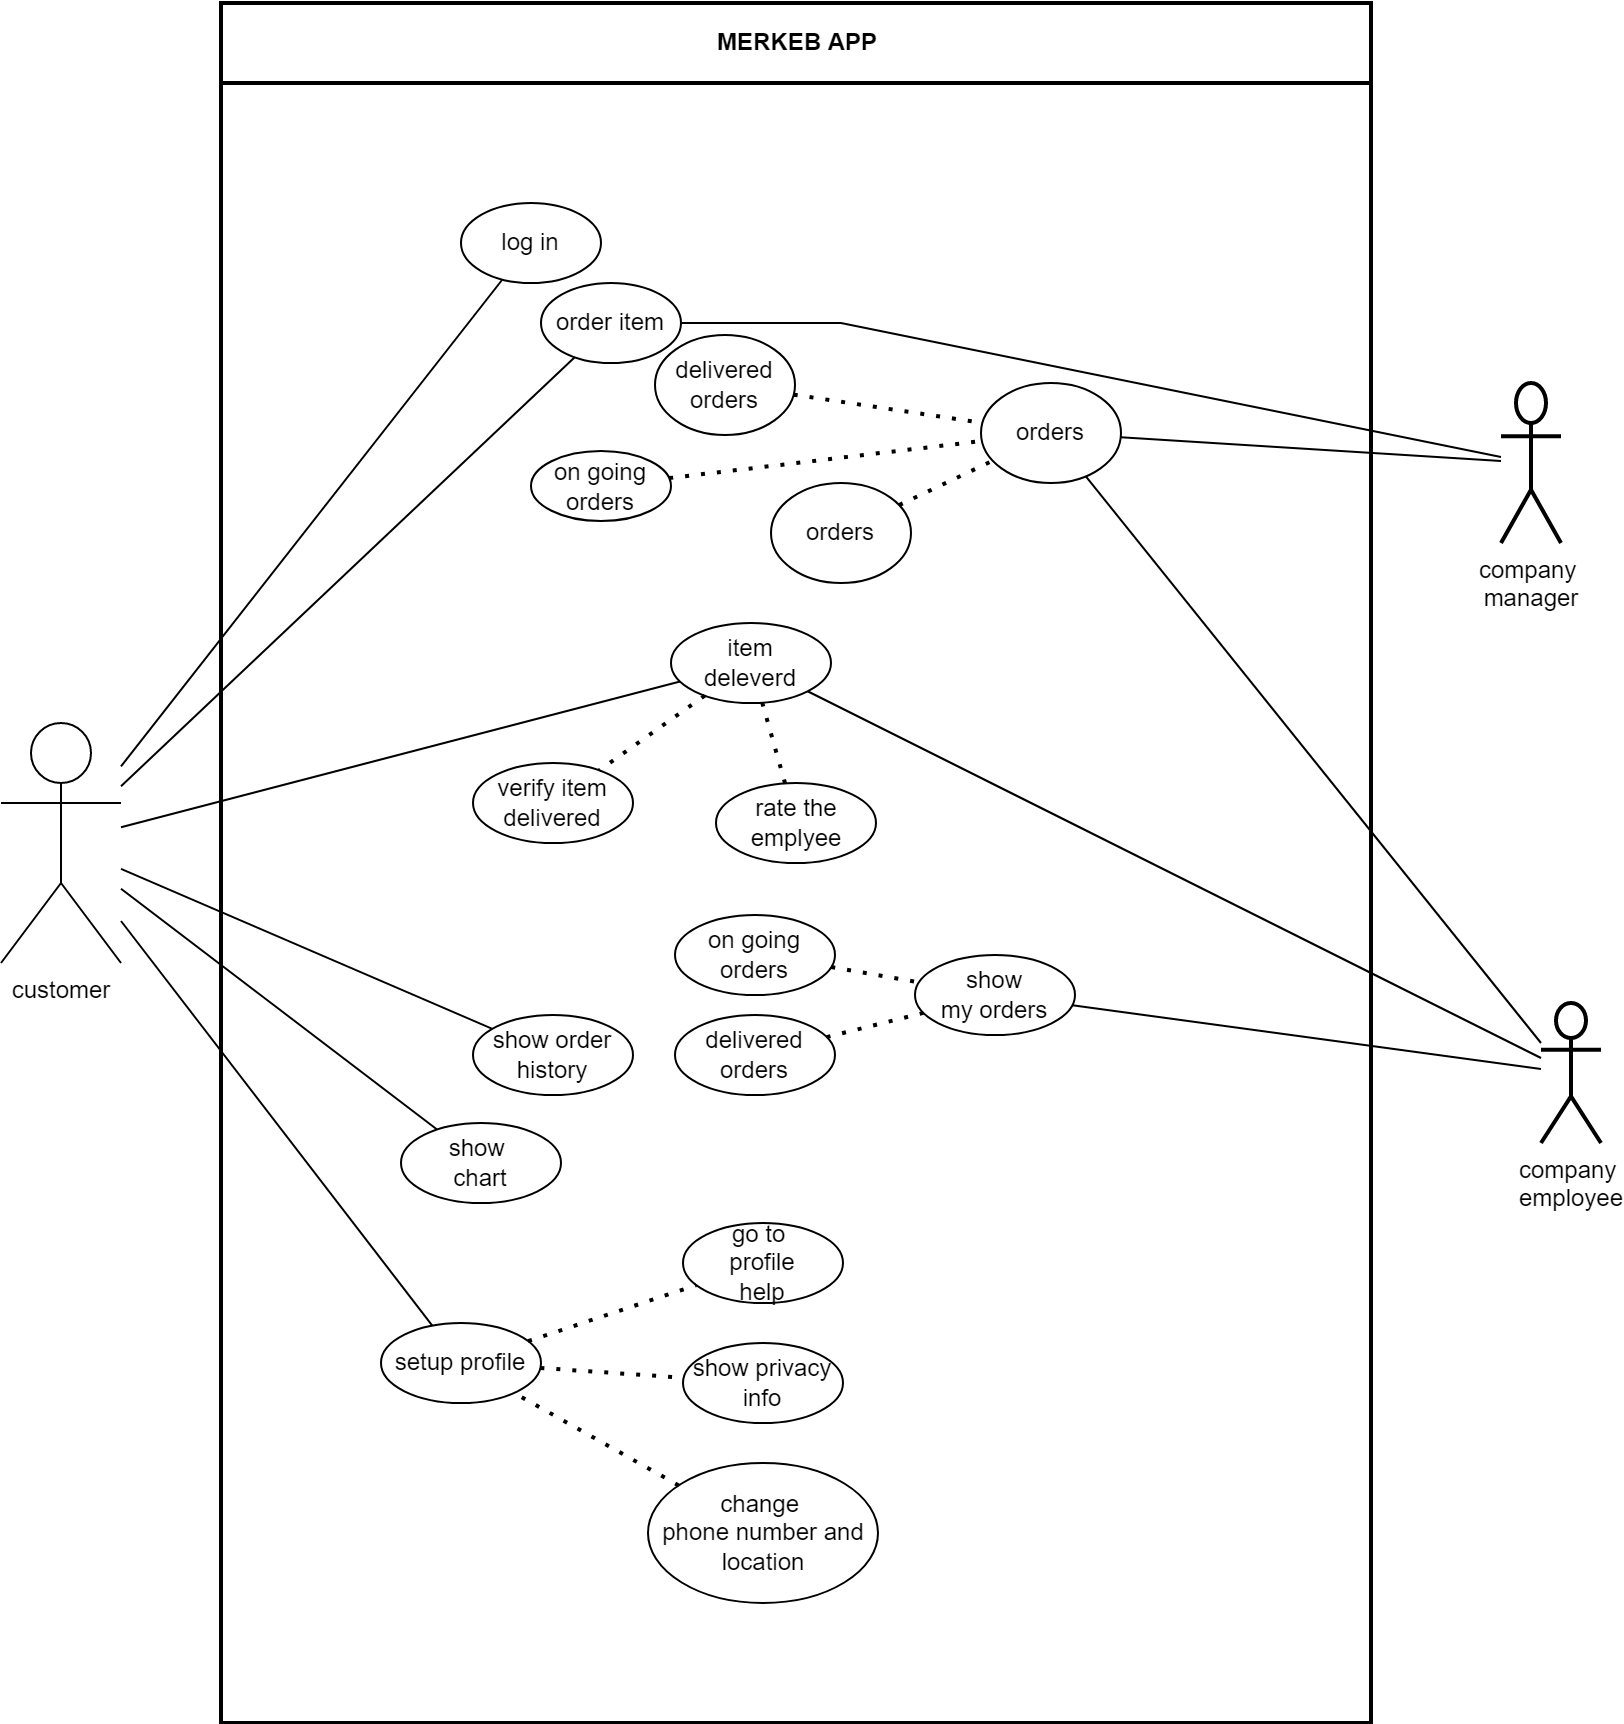

The diagram above was exported from draw.io. Its source (the exported page's mxGraphModel, read from the mxfile embedded in the PNG):
<mxGraphModel dx="1080" dy="492" grid="1" gridSize="10" guides="1" tooltips="1" connect="1" arrows="1" fold="1" page="1" pageScale="1" pageWidth="850" pageHeight="1100" background="none" math="0" shadow="0">
  <root>
    <mxCell id="0" />
    <mxCell id="1" parent="0" />
    <mxCell id="DFvPi9KrvR5Xaem0GEBw-3" value="customer" style="shape=umlActor;verticalLabelPosition=bottom;verticalAlign=top;html=1;outlineConnect=0;" parent="1" vertex="1">
      <mxGeometry y="450" width="60" height="120" as="geometry" />
    </mxCell>
    <mxCell id="DFvPi9KrvR5Xaem0GEBw-10" value="" style="endArrow=none;html=1;rounded=0;" parent="1" source="DFvPi9KrvR5Xaem0GEBw-3" target="DFvPi9KrvR5Xaem0GEBw-4" edge="1">
      <mxGeometry width="50" height="50" relative="1" as="geometry">
        <mxPoint x="410" y="380" as="sourcePoint" />
        <mxPoint x="460" y="330" as="targetPoint" />
      </mxGeometry>
    </mxCell>
    <mxCell id="DFvPi9KrvR5Xaem0GEBw-12" value="company&amp;nbsp;&lt;br&gt;manager" style="shape=umlActor;verticalLabelPosition=bottom;verticalAlign=top;html=1;outlineConnect=0;strokeWidth=2;" parent="1" vertex="1">
      <mxGeometry x="750" y="280" width="30" height="80" as="geometry" />
    </mxCell>
    <mxCell id="DFvPi9KrvR5Xaem0GEBw-13" value="company&amp;nbsp;&lt;br&gt;employee" style="shape=umlActor;verticalLabelPosition=bottom;verticalAlign=top;html=1;outlineConnect=0;strokeWidth=2;" parent="1" vertex="1">
      <mxGeometry x="770" y="590" width="30" height="70" as="geometry" />
    </mxCell>
    <mxCell id="DFvPi9KrvR5Xaem0GEBw-14" value="" style="endArrow=none;html=1;rounded=0;" parent="1" source="DFvPi9KrvR5Xaem0GEBw-11" target="DFvPi9KrvR5Xaem0GEBw-3" edge="1">
      <mxGeometry width="50" height="50" relative="1" as="geometry">
        <mxPoint x="410" y="380" as="sourcePoint" />
        <mxPoint x="460" y="330" as="targetPoint" />
      </mxGeometry>
    </mxCell>
    <mxCell id="DFvPi9KrvR5Xaem0GEBw-15" value="" style="endArrow=none;html=1;rounded=0;" parent="1" source="DFvPi9KrvR5Xaem0GEBw-11" target="DFvPi9KrvR5Xaem0GEBw-12" edge="1">
      <mxGeometry width="50" height="50" relative="1" as="geometry">
        <mxPoint x="360" y="330" as="sourcePoint" />
        <mxPoint x="470" y="340" as="targetPoint" />
        <Array as="points">
          <mxPoint x="420" y="250" />
        </Array>
      </mxGeometry>
    </mxCell>
    <mxCell id="DFvPi9KrvR5Xaem0GEBw-26" value="" style="endArrow=none;html=1;rounded=0;fontFamily=Helvetica;fontSize=12;fontColor=default;" parent="1" source="DFvPi9KrvR5Xaem0GEBw-3" target="DFvPi9KrvR5Xaem0GEBw-25" edge="1">
      <mxGeometry width="50" height="50" relative="1" as="geometry">
        <mxPoint x="410" y="380" as="sourcePoint" />
        <mxPoint x="460" y="330" as="targetPoint" />
      </mxGeometry>
    </mxCell>
    <mxCell id="DFvPi9KrvR5Xaem0GEBw-27" value="" style="endArrow=none;html=1;rounded=0;fontFamily=Helvetica;fontSize=12;fontColor=default;" parent="1" source="DFvPi9KrvR5Xaem0GEBw-25" target="DFvPi9KrvR5Xaem0GEBw-13" edge="1">
      <mxGeometry width="50" height="50" relative="1" as="geometry">
        <mxPoint x="410" y="380" as="sourcePoint" />
        <mxPoint x="460" y="330" as="targetPoint" />
      </mxGeometry>
    </mxCell>
    <mxCell id="DFvPi9KrvR5Xaem0GEBw-30" value="MERKEB APP" style="swimlane;fontFamily=Helvetica;fontSize=12;fontColor=default;strokeColor=default;fillColor=#FFFFFF;html=1;startSize=40;strokeWidth=2;" parent="1" vertex="1">
      <mxGeometry x="110" y="90" width="575" height="860" as="geometry" />
    </mxCell>
    <mxCell id="DFvPi9KrvR5Xaem0GEBw-33" value="orders" style="ellipse;whiteSpace=wrap;html=1;" parent="DFvPi9KrvR5Xaem0GEBw-30" vertex="1">
      <mxGeometry x="380" y="190" width="70" height="50" as="geometry" />
    </mxCell>
    <mxCell id="DFvPi9KrvR5Xaem0GEBw-35" value="delivered&lt;br&gt;orders" style="ellipse;whiteSpace=wrap;html=1;" parent="DFvPi9KrvR5Xaem0GEBw-30" vertex="1">
      <mxGeometry x="217" y="166" width="70" height="50" as="geometry" />
    </mxCell>
    <mxCell id="DFvPi9KrvR5Xaem0GEBw-36" value="orders" style="ellipse;whiteSpace=wrap;html=1;" parent="DFvPi9KrvR5Xaem0GEBw-30" vertex="1">
      <mxGeometry x="275" y="240" width="70" height="50" as="geometry" />
    </mxCell>
    <mxCell id="DFvPi9KrvR5Xaem0GEBw-37" value="" style="endArrow=none;dashed=1;html=1;dashPattern=1 3;strokeWidth=2;rounded=0;fontFamily=Helvetica;fontSize=12;fontColor=default;" parent="DFvPi9KrvR5Xaem0GEBw-30" source="DFvPi9KrvR5Xaem0GEBw-35" target="DFvPi9KrvR5Xaem0GEBw-33" edge="1">
      <mxGeometry width="50" height="50" relative="1" as="geometry">
        <mxPoint x="260" y="330" as="sourcePoint" />
        <mxPoint x="310" y="280" as="targetPoint" />
      </mxGeometry>
    </mxCell>
    <mxCell id="DFvPi9KrvR5Xaem0GEBw-38" value="" style="endArrow=none;dashed=1;html=1;dashPattern=1 3;strokeWidth=2;rounded=0;fontFamily=Helvetica;fontSize=12;fontColor=default;" parent="DFvPi9KrvR5Xaem0GEBw-30" source="DFvPi9KrvR5Xaem0GEBw-36" target="DFvPi9KrvR5Xaem0GEBw-33" edge="1">
      <mxGeometry width="50" height="50" relative="1" as="geometry">
        <mxPoint x="478.32677400347643" y="302.63738570913006" as="sourcePoint" />
        <mxPoint x="541.6950309993042" y="317.3142379229164" as="targetPoint" />
      </mxGeometry>
    </mxCell>
    <mxCell id="DFvPi9KrvR5Xaem0GEBw-28" value="verify item&lt;br&gt;delivered" style="ellipse;whiteSpace=wrap;html=1;fontFamily=Helvetica;fontSize=12;fontColor=default;strokeColor=default;fillColor=default;" parent="DFvPi9KrvR5Xaem0GEBw-30" vertex="1">
      <mxGeometry x="126" y="380" width="80" height="40" as="geometry" />
    </mxCell>
    <mxCell id="DFvPi9KrvR5Xaem0GEBw-31" value="rate the&lt;br&gt;emplyee" style="ellipse;whiteSpace=wrap;html=1;fontFamily=Helvetica;fontSize=12;fontColor=default;strokeColor=default;fillColor=default;" parent="DFvPi9KrvR5Xaem0GEBw-30" vertex="1">
      <mxGeometry x="247.5" y="390" width="80" height="40" as="geometry" />
    </mxCell>
    <mxCell id="DFvPi9KrvR5Xaem0GEBw-45" value="show&lt;br&gt;my orders" style="ellipse;whiteSpace=wrap;html=1;fontFamily=Helvetica;fontSize=12;fontColor=default;strokeColor=default;fillColor=default;" parent="DFvPi9KrvR5Xaem0GEBw-30" vertex="1">
      <mxGeometry x="347" y="476" width="80" height="40" as="geometry" />
    </mxCell>
    <mxCell id="DFvPi9KrvR5Xaem0GEBw-25" value="item&lt;br&gt;deleverd" style="ellipse;whiteSpace=wrap;html=1;fontFamily=Helvetica;fontSize=12;fontColor=default;strokeColor=default;fillColor=default;" parent="DFvPi9KrvR5Xaem0GEBw-30" vertex="1">
      <mxGeometry x="225" y="310" width="80" height="40" as="geometry" />
    </mxCell>
    <mxCell id="DFvPi9KrvR5Xaem0GEBw-29" value="" style="endArrow=none;dashed=1;html=1;dashPattern=1 3;strokeWidth=2;rounded=0;fontFamily=Helvetica;fontSize=12;fontColor=default;" parent="DFvPi9KrvR5Xaem0GEBw-30" source="DFvPi9KrvR5Xaem0GEBw-25" target="DFvPi9KrvR5Xaem0GEBw-28" edge="1">
      <mxGeometry width="50" height="50" relative="1" as="geometry">
        <mxPoint x="280" y="290" as="sourcePoint" />
        <mxPoint x="330" y="240" as="targetPoint" />
      </mxGeometry>
    </mxCell>
    <mxCell id="DFvPi9KrvR5Xaem0GEBw-32" value="" style="endArrow=none;dashed=1;html=1;dashPattern=1 3;strokeWidth=2;rounded=0;fontFamily=Helvetica;fontSize=12;fontColor=default;" parent="DFvPi9KrvR5Xaem0GEBw-30" source="DFvPi9KrvR5Xaem0GEBw-25" target="DFvPi9KrvR5Xaem0GEBw-31" edge="1">
      <mxGeometry width="50" height="50" relative="1" as="geometry">
        <mxPoint x="278.48415255870054" y="345.95851634430255" as="sourcePoint" />
        <mxPoint x="321.7157287525381" y="324.14213562373095" as="targetPoint" />
      </mxGeometry>
    </mxCell>
    <mxCell id="DFvPi9KrvR5Xaem0GEBw-48" value="on going&lt;br&gt;orders" style="ellipse;whiteSpace=wrap;html=1;fontFamily=Helvetica;fontSize=12;fontColor=default;strokeColor=default;fillColor=default;" parent="DFvPi9KrvR5Xaem0GEBw-30" vertex="1">
      <mxGeometry x="227" y="456" width="80" height="40" as="geometry" />
    </mxCell>
    <mxCell id="DFvPi9KrvR5Xaem0GEBw-49" value="delivered&lt;br&gt;orders" style="ellipse;whiteSpace=wrap;html=1;fontFamily=Helvetica;fontSize=12;fontColor=default;strokeColor=default;fillColor=default;" parent="DFvPi9KrvR5Xaem0GEBw-30" vertex="1">
      <mxGeometry x="227" y="506" width="80" height="40" as="geometry" />
    </mxCell>
    <mxCell id="DFvPi9KrvR5Xaem0GEBw-50" value="on going&lt;br&gt;orders" style="ellipse;whiteSpace=wrap;html=1;" parent="DFvPi9KrvR5Xaem0GEBw-30" vertex="1">
      <mxGeometry x="155" y="224" width="70" height="35" as="geometry" />
    </mxCell>
    <mxCell id="DFvPi9KrvR5Xaem0GEBw-51" value="" style="endArrow=none;dashed=1;html=1;dashPattern=1 3;strokeWidth=2;rounded=0;fontFamily=Helvetica;fontSize=12;fontColor=default;" parent="DFvPi9KrvR5Xaem0GEBw-30" source="DFvPi9KrvR5Xaem0GEBw-50" target="DFvPi9KrvR5Xaem0GEBw-33" edge="1">
      <mxGeometry width="50" height="50" relative="1" as="geometry">
        <mxPoint x="515.9285095503383" y="353.2973207106827" as="sourcePoint" />
        <mxPoint x="559.1176470588302" y="336.76470588235054" as="targetPoint" />
      </mxGeometry>
    </mxCell>
    <mxCell id="DFvPi9KrvR5Xaem0GEBw-52" value="" style="endArrow=none;dashed=1;html=1;dashPattern=1 3;strokeWidth=2;rounded=0;fontFamily=Helvetica;fontSize=12;fontColor=default;" parent="DFvPi9KrvR5Xaem0GEBw-30" source="DFvPi9KrvR5Xaem0GEBw-48" target="DFvPi9KrvR5Xaem0GEBw-45" edge="1">
      <mxGeometry width="50" height="50" relative="1" as="geometry">
        <mxPoint x="245" y="340" as="sourcePoint" />
        <mxPoint x="295" y="290" as="targetPoint" />
      </mxGeometry>
    </mxCell>
    <mxCell id="DFvPi9KrvR5Xaem0GEBw-53" value="" style="endArrow=none;dashed=1;html=1;dashPattern=1 3;strokeWidth=2;rounded=0;fontFamily=Helvetica;fontSize=12;fontColor=default;" parent="DFvPi9KrvR5Xaem0GEBw-30" source="DFvPi9KrvR5Xaem0GEBw-49" target="DFvPi9KrvR5Xaem0GEBw-45" edge="1">
      <mxGeometry width="50" height="50" relative="1" as="geometry">
        <mxPoint x="374.64911602730103" y="542.64327440182" as="sourcePoint" />
        <mxPoint x="425.4651320939781" y="546.9588563149214" as="targetPoint" />
      </mxGeometry>
    </mxCell>
    <mxCell id="DFvPi9KrvR5Xaem0GEBw-4" value="log in" style="ellipse;whiteSpace=wrap;html=1;" parent="DFvPi9KrvR5Xaem0GEBw-30" vertex="1">
      <mxGeometry x="120" y="100" width="70" height="40" as="geometry" />
    </mxCell>
    <mxCell id="DFvPi9KrvR5Xaem0GEBw-11" value="order item" style="ellipse;whiteSpace=wrap;html=1;" parent="DFvPi9KrvR5Xaem0GEBw-30" vertex="1">
      <mxGeometry x="160" y="140" width="70" height="40" as="geometry" />
    </mxCell>
    <mxCell id="DFvPi9KrvR5Xaem0GEBw-55" value="show order&lt;br&gt;history" style="ellipse;whiteSpace=wrap;html=1;fontFamily=Helvetica;fontSize=12;fontColor=default;strokeColor=default;fillColor=default;" parent="DFvPi9KrvR5Xaem0GEBw-30" vertex="1">
      <mxGeometry x="126" y="506" width="80" height="40" as="geometry" />
    </mxCell>
    <mxCell id="DFvPi9KrvR5Xaem0GEBw-81" value="show &lt;br&gt;chart" style="ellipse;whiteSpace=wrap;html=1;fontFamily=Helvetica;fontSize=12;fontColor=default;strokeColor=default;fillColor=default;" parent="DFvPi9KrvR5Xaem0GEBw-30" vertex="1">
      <mxGeometry x="90" y="560" width="80" height="40" as="geometry" />
    </mxCell>
    <mxCell id="DFvPi9KrvR5Xaem0GEBw-86" value="setup profile" style="ellipse;whiteSpace=wrap;html=1;fontFamily=Helvetica;fontSize=12;fontColor=default;strokeColor=default;fillColor=default;" parent="DFvPi9KrvR5Xaem0GEBw-30" vertex="1">
      <mxGeometry x="80" y="660" width="80" height="40" as="geometry" />
    </mxCell>
    <mxCell id="DFvPi9KrvR5Xaem0GEBw-87" value="go to&amp;nbsp;&lt;br&gt;profile&lt;br&gt;help" style="ellipse;whiteSpace=wrap;html=1;fontFamily=Helvetica;fontSize=12;fontColor=default;strokeColor=default;fillColor=default;" parent="DFvPi9KrvR5Xaem0GEBw-30" vertex="1">
      <mxGeometry x="231" y="610" width="80" height="40" as="geometry" />
    </mxCell>
    <mxCell id="DFvPi9KrvR5Xaem0GEBw-88" value="show privacy&lt;br&gt;info" style="ellipse;whiteSpace=wrap;html=1;fontFamily=Helvetica;fontSize=12;fontColor=default;strokeColor=default;fillColor=default;" parent="DFvPi9KrvR5Xaem0GEBw-30" vertex="1">
      <mxGeometry x="231" y="670" width="80" height="40" as="geometry" />
    </mxCell>
    <mxCell id="DFvPi9KrvR5Xaem0GEBw-89" value="change&amp;nbsp;&lt;br&gt;phone number and&lt;br&gt;location" style="ellipse;whiteSpace=wrap;html=1;fontFamily=Helvetica;fontSize=12;fontColor=default;strokeColor=default;fillColor=default;" parent="DFvPi9KrvR5Xaem0GEBw-30" vertex="1">
      <mxGeometry x="213.5" y="730" width="115" height="70" as="geometry" />
    </mxCell>
    <mxCell id="DFvPi9KrvR5Xaem0GEBw-90" value="" style="endArrow=none;dashed=1;html=1;dashPattern=1 3;strokeWidth=2;rounded=0;fontFamily=Helvetica;fontSize=12;fontColor=default;" parent="DFvPi9KrvR5Xaem0GEBw-30" source="DFvPi9KrvR5Xaem0GEBw-86" target="DFvPi9KrvR5Xaem0GEBw-87" edge="1">
      <mxGeometry width="50" height="50" relative="1" as="geometry">
        <mxPoint x="300" y="640" as="sourcePoint" />
        <mxPoint x="350" y="590" as="targetPoint" />
      </mxGeometry>
    </mxCell>
    <mxCell id="DFvPi9KrvR5Xaem0GEBw-91" value="" style="endArrow=none;dashed=1;html=1;dashPattern=1 3;strokeWidth=2;rounded=0;fontFamily=Helvetica;fontSize=12;fontColor=default;" parent="DFvPi9KrvR5Xaem0GEBw-30" source="DFvPi9KrvR5Xaem0GEBw-89" target="DFvPi9KrvR5Xaem0GEBw-86" edge="1">
      <mxGeometry width="50" height="50" relative="1" as="geometry">
        <mxPoint x="274" y="779" as="sourcePoint" />
        <mxPoint x="357.65018750283207" y="751.0429842705853" as="targetPoint" />
      </mxGeometry>
    </mxCell>
    <mxCell id="DFvPi9KrvR5Xaem0GEBw-92" value="" style="endArrow=none;dashed=1;html=1;dashPattern=1 3;strokeWidth=2;rounded=0;fontFamily=Helvetica;fontSize=12;fontColor=default;" parent="DFvPi9KrvR5Xaem0GEBw-30" source="DFvPi9KrvR5Xaem0GEBw-86" target="DFvPi9KrvR5Xaem0GEBw-88" edge="1">
      <mxGeometry width="50" height="50" relative="1" as="geometry">
        <mxPoint x="393.54429347844825" y="889.1052722035811" as="sourcePoint" />
        <mxPoint x="477.65018750283207" y="861.0429842705853" as="targetPoint" />
      </mxGeometry>
    </mxCell>
    <mxCell id="DFvPi9KrvR5Xaem0GEBw-41" value="" style="endArrow=none;html=1;rounded=0;fontFamily=Helvetica;fontSize=12;fontColor=default;" parent="1" source="DFvPi9KrvR5Xaem0GEBw-33" target="DFvPi9KrvR5Xaem0GEBw-12" edge="1">
      <mxGeometry width="50" height="50" relative="1" as="geometry">
        <mxPoint x="570" y="350" as="sourcePoint" />
        <mxPoint x="460" y="380" as="targetPoint" />
      </mxGeometry>
    </mxCell>
    <mxCell id="DFvPi9KrvR5Xaem0GEBw-47" value="" style="endArrow=none;html=1;rounded=0;fontFamily=Helvetica;fontSize=12;fontColor=default;" parent="1" source="DFvPi9KrvR5Xaem0GEBw-45" target="DFvPi9KrvR5Xaem0GEBw-13" edge="1">
      <mxGeometry width="50" height="50" relative="1" as="geometry">
        <mxPoint x="410" y="430" as="sourcePoint" />
        <mxPoint x="460" y="380" as="targetPoint" />
      </mxGeometry>
    </mxCell>
    <mxCell id="DFvPi9KrvR5Xaem0GEBw-82" value="" style="endArrow=none;html=1;rounded=0;fontFamily=Helvetica;fontSize=12;fontColor=default;" parent="1" source="DFvPi9KrvR5Xaem0GEBw-3" target="DFvPi9KrvR5Xaem0GEBw-55" edge="1">
      <mxGeometry width="50" height="50" relative="1" as="geometry">
        <mxPoint x="410" y="590" as="sourcePoint" />
        <mxPoint x="460" y="540" as="targetPoint" />
      </mxGeometry>
    </mxCell>
    <mxCell id="DFvPi9KrvR5Xaem0GEBw-83" value="" style="endArrow=none;html=1;rounded=0;fontFamily=Helvetica;fontSize=12;fontColor=default;" parent="1" source="DFvPi9KrvR5Xaem0GEBw-3" target="DFvPi9KrvR5Xaem0GEBw-81" edge="1">
      <mxGeometry width="50" height="50" relative="1" as="geometry">
        <mxPoint x="80" y="453.0689655172414" as="sourcePoint" />
        <mxPoint x="323.0525956439503" y="712.8838091366365" as="targetPoint" />
      </mxGeometry>
    </mxCell>
    <mxCell id="DFvPi9KrvR5Xaem0GEBw-93" value="" style="endArrow=none;html=1;rounded=0;fontFamily=Helvetica;fontSize=12;fontColor=default;" parent="1" source="DFvPi9KrvR5Xaem0GEBw-86" target="DFvPi9KrvR5Xaem0GEBw-3" edge="1">
      <mxGeometry width="50" height="50" relative="1" as="geometry">
        <mxPoint x="410" y="760" as="sourcePoint" />
        <mxPoint x="460" y="710" as="targetPoint" />
      </mxGeometry>
    </mxCell>
    <mxCell id="AlK1a7B1RWHFpEKesz-s-1" value="" style="endArrow=none;html=1;rounded=0;" parent="1" target="DFvPi9KrvR5Xaem0GEBw-33" edge="1">
      <mxGeometry width="50" height="50" relative="1" as="geometry">
        <mxPoint x="770" y="610" as="sourcePoint" />
        <mxPoint x="450" y="440" as="targetPoint" />
      </mxGeometry>
    </mxCell>
  </root>
</mxGraphModel>